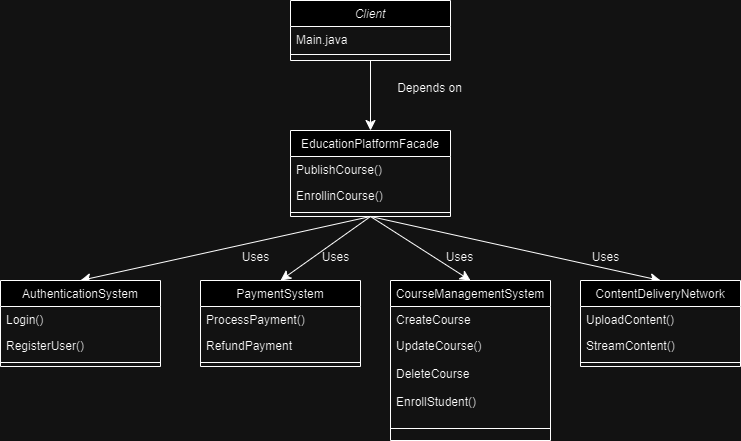

The diagram above was exported from draw.io. Its source (the exported page's mxGraphModel, read from the mxfile embedded in the PNG):
<mxGraphModel dx="2147" dy="572" grid="1" gridSize="10" guides="1" tooltips="1" connect="1" arrows="1" fold="1" page="1" pageScale="1" pageWidth="827" pageHeight="1169" math="0" shadow="0">
  <root>
    <mxCell id="WIyWlLk6GJQsqaUBKTNV-0" />
    <mxCell id="WIyWlLk6GJQsqaUBKTNV-1" parent="WIyWlLk6GJQsqaUBKTNV-0" />
    <mxCell id="6nuQzhoVT3ecUeM2C6JV-23" style="edgeStyle=none;curved=1;rounded=0;orthogonalLoop=1;jettySize=auto;html=1;exitX=0.5;exitY=1;exitDx=0;exitDy=0;entryX=0.5;entryY=0;entryDx=0;entryDy=0;fontSize=12;startSize=8;endSize=8;" edge="1" parent="WIyWlLk6GJQsqaUBKTNV-1" source="zkfFHV4jXpPFQw0GAbJ--0" target="zkfFHV4jXpPFQw0GAbJ--6">
      <mxGeometry relative="1" as="geometry" />
    </mxCell>
    <mxCell id="zkfFHV4jXpPFQw0GAbJ--0" value="Client" style="swimlane;fontStyle=2;align=center;verticalAlign=top;childLayout=stackLayout;horizontal=1;startSize=26;horizontalStack=0;resizeParent=1;resizeLast=0;collapsible=1;marginBottom=0;rounded=0;shadow=0;strokeWidth=1;" parent="WIyWlLk6GJQsqaUBKTNV-1" vertex="1">
      <mxGeometry x="220" y="110" width="160" height="60" as="geometry">
        <mxRectangle x="230" y="140" width="160" height="26" as="alternateBounds" />
      </mxGeometry>
    </mxCell>
    <mxCell id="zkfFHV4jXpPFQw0GAbJ--1" value="Main.java&#10;" style="text;align=left;verticalAlign=top;spacingLeft=4;spacingRight=4;overflow=hidden;rotatable=0;points=[[0,0.5],[1,0.5]];portConstraint=eastwest;" parent="zkfFHV4jXpPFQw0GAbJ--0" vertex="1">
      <mxGeometry y="26" width="160" height="24" as="geometry" />
    </mxCell>
    <mxCell id="zkfFHV4jXpPFQw0GAbJ--4" value="" style="line;html=1;strokeWidth=1;align=left;verticalAlign=middle;spacingTop=-1;spacingLeft=3;spacingRight=3;rotatable=0;labelPosition=right;points=[];portConstraint=eastwest;" parent="zkfFHV4jXpPFQw0GAbJ--0" vertex="1">
      <mxGeometry y="50" width="160" height="8" as="geometry" />
    </mxCell>
    <mxCell id="6nuQzhoVT3ecUeM2C6JV-24" style="edgeStyle=none;curved=1;rounded=0;orthogonalLoop=1;jettySize=auto;html=1;exitX=0.5;exitY=1;exitDx=0;exitDy=0;entryX=0.5;entryY=0;entryDx=0;entryDy=0;fontSize=12;startSize=8;endSize=8;" edge="1" parent="WIyWlLk6GJQsqaUBKTNV-1" source="zkfFHV4jXpPFQw0GAbJ--6" target="6nuQzhoVT3ecUeM2C6JV-0">
      <mxGeometry relative="1" as="geometry" />
    </mxCell>
    <mxCell id="6nuQzhoVT3ecUeM2C6JV-25" style="edgeStyle=none;curved=1;rounded=0;orthogonalLoop=1;jettySize=auto;html=1;exitX=0.5;exitY=1;exitDx=0;exitDy=0;entryX=0.5;entryY=0;entryDx=0;entryDy=0;fontSize=12;startSize=8;endSize=8;" edge="1" parent="WIyWlLk6GJQsqaUBKTNV-1" source="zkfFHV4jXpPFQw0GAbJ--6" target="6nuQzhoVT3ecUeM2C6JV-6">
      <mxGeometry relative="1" as="geometry" />
    </mxCell>
    <mxCell id="6nuQzhoVT3ecUeM2C6JV-26" style="edgeStyle=none;curved=1;rounded=0;orthogonalLoop=1;jettySize=auto;html=1;exitX=0.5;exitY=1;exitDx=0;exitDy=0;entryX=0.5;entryY=0;entryDx=0;entryDy=0;fontSize=12;startSize=8;endSize=8;" edge="1" parent="WIyWlLk6GJQsqaUBKTNV-1" source="zkfFHV4jXpPFQw0GAbJ--6" target="6nuQzhoVT3ecUeM2C6JV-10">
      <mxGeometry relative="1" as="geometry" />
    </mxCell>
    <mxCell id="6nuQzhoVT3ecUeM2C6JV-27" style="edgeStyle=none;curved=1;rounded=0;orthogonalLoop=1;jettySize=auto;html=1;exitX=0.5;exitY=1;exitDx=0;exitDy=0;entryX=0.5;entryY=0;entryDx=0;entryDy=0;fontSize=12;startSize=8;endSize=8;" edge="1" parent="WIyWlLk6GJQsqaUBKTNV-1" source="zkfFHV4jXpPFQw0GAbJ--6" target="6nuQzhoVT3ecUeM2C6JV-19">
      <mxGeometry relative="1" as="geometry" />
    </mxCell>
    <mxCell id="zkfFHV4jXpPFQw0GAbJ--6" value="EducationPlatformFacade" style="swimlane;fontStyle=0;align=center;verticalAlign=top;childLayout=stackLayout;horizontal=1;startSize=26;horizontalStack=0;resizeParent=1;resizeLast=0;collapsible=1;marginBottom=0;rounded=0;shadow=0;strokeWidth=1;" parent="WIyWlLk6GJQsqaUBKTNV-1" vertex="1">
      <mxGeometry x="220" y="240" width="160" height="86" as="geometry">
        <mxRectangle x="130" y="380" width="160" height="26" as="alternateBounds" />
      </mxGeometry>
    </mxCell>
    <mxCell id="zkfFHV4jXpPFQw0GAbJ--7" value="PublishCourse()" style="text;align=left;verticalAlign=top;spacingLeft=4;spacingRight=4;overflow=hidden;rotatable=0;points=[[0,0.5],[1,0.5]];portConstraint=eastwest;" parent="zkfFHV4jXpPFQw0GAbJ--6" vertex="1">
      <mxGeometry y="26" width="160" height="26" as="geometry" />
    </mxCell>
    <mxCell id="zkfFHV4jXpPFQw0GAbJ--8" value="EnrollinCourse()" style="text;align=left;verticalAlign=top;spacingLeft=4;spacingRight=4;overflow=hidden;rotatable=0;points=[[0,0.5],[1,0.5]];portConstraint=eastwest;rounded=0;shadow=0;html=0;" parent="zkfFHV4jXpPFQw0GAbJ--6" vertex="1">
      <mxGeometry y="52" width="160" height="26" as="geometry" />
    </mxCell>
    <mxCell id="zkfFHV4jXpPFQw0GAbJ--9" value="" style="line;html=1;strokeWidth=1;align=left;verticalAlign=middle;spacingTop=-1;spacingLeft=3;spacingRight=3;rotatable=0;labelPosition=right;points=[];portConstraint=eastwest;" parent="zkfFHV4jXpPFQw0GAbJ--6" vertex="1">
      <mxGeometry y="78" width="160" height="8" as="geometry" />
    </mxCell>
    <mxCell id="6nuQzhoVT3ecUeM2C6JV-0" value="AuthenticationSystem" style="swimlane;fontStyle=0;align=center;verticalAlign=top;childLayout=stackLayout;horizontal=1;startSize=26;horizontalStack=0;resizeParent=1;resizeLast=0;collapsible=1;marginBottom=0;rounded=0;shadow=0;strokeWidth=1;" vertex="1" parent="WIyWlLk6GJQsqaUBKTNV-1">
      <mxGeometry x="-70" y="390" width="160" height="86" as="geometry">
        <mxRectangle x="130" y="380" width="160" height="26" as="alternateBounds" />
      </mxGeometry>
    </mxCell>
    <mxCell id="6nuQzhoVT3ecUeM2C6JV-1" value="Login()" style="text;align=left;verticalAlign=top;spacingLeft=4;spacingRight=4;overflow=hidden;rotatable=0;points=[[0,0.5],[1,0.5]];portConstraint=eastwest;" vertex="1" parent="6nuQzhoVT3ecUeM2C6JV-0">
      <mxGeometry y="26" width="160" height="26" as="geometry" />
    </mxCell>
    <mxCell id="6nuQzhoVT3ecUeM2C6JV-2" value="RegisterUser()" style="text;align=left;verticalAlign=top;spacingLeft=4;spacingRight=4;overflow=hidden;rotatable=0;points=[[0,0.5],[1,0.5]];portConstraint=eastwest;rounded=0;shadow=0;html=0;" vertex="1" parent="6nuQzhoVT3ecUeM2C6JV-0">
      <mxGeometry y="52" width="160" height="26" as="geometry" />
    </mxCell>
    <mxCell id="6nuQzhoVT3ecUeM2C6JV-3" value="" style="line;html=1;strokeWidth=1;align=left;verticalAlign=middle;spacingTop=-1;spacingLeft=3;spacingRight=3;rotatable=0;labelPosition=right;points=[];portConstraint=eastwest;" vertex="1" parent="6nuQzhoVT3ecUeM2C6JV-0">
      <mxGeometry y="78" width="160" height="8" as="geometry" />
    </mxCell>
    <mxCell id="6nuQzhoVT3ecUeM2C6JV-6" value="PaymentSystem" style="swimlane;fontStyle=0;align=center;verticalAlign=top;childLayout=stackLayout;horizontal=1;startSize=26;horizontalStack=0;resizeParent=1;resizeLast=0;collapsible=1;marginBottom=0;rounded=0;shadow=0;strokeWidth=1;" vertex="1" parent="WIyWlLk6GJQsqaUBKTNV-1">
      <mxGeometry x="130" y="390" width="160" height="86" as="geometry">
        <mxRectangle x="130" y="380" width="160" height="26" as="alternateBounds" />
      </mxGeometry>
    </mxCell>
    <mxCell id="6nuQzhoVT3ecUeM2C6JV-7" value="ProcessPayment()" style="text;align=left;verticalAlign=top;spacingLeft=4;spacingRight=4;overflow=hidden;rotatable=0;points=[[0,0.5],[1,0.5]];portConstraint=eastwest;" vertex="1" parent="6nuQzhoVT3ecUeM2C6JV-6">
      <mxGeometry y="26" width="160" height="26" as="geometry" />
    </mxCell>
    <mxCell id="6nuQzhoVT3ecUeM2C6JV-8" value="RefundPayment" style="text;align=left;verticalAlign=top;spacingLeft=4;spacingRight=4;overflow=hidden;rotatable=0;points=[[0,0.5],[1,0.5]];portConstraint=eastwest;rounded=0;shadow=0;html=0;" vertex="1" parent="6nuQzhoVT3ecUeM2C6JV-6">
      <mxGeometry y="52" width="160" height="26" as="geometry" />
    </mxCell>
    <mxCell id="6nuQzhoVT3ecUeM2C6JV-9" value="" style="line;html=1;strokeWidth=1;align=left;verticalAlign=middle;spacingTop=-1;spacingLeft=3;spacingRight=3;rotatable=0;labelPosition=right;points=[];portConstraint=eastwest;" vertex="1" parent="6nuQzhoVT3ecUeM2C6JV-6">
      <mxGeometry y="78" width="160" height="8" as="geometry" />
    </mxCell>
    <mxCell id="6nuQzhoVT3ecUeM2C6JV-10" value="CourseManagementSystem" style="swimlane;fontStyle=0;align=center;verticalAlign=top;childLayout=stackLayout;horizontal=1;startSize=26;horizontalStack=0;resizeParent=1;resizeLast=0;collapsible=1;marginBottom=0;rounded=0;shadow=0;strokeWidth=1;" vertex="1" parent="WIyWlLk6GJQsqaUBKTNV-1">
      <mxGeometry x="320" y="390" width="160" height="160" as="geometry">
        <mxRectangle x="130" y="380" width="160" height="26" as="alternateBounds" />
      </mxGeometry>
    </mxCell>
    <mxCell id="6nuQzhoVT3ecUeM2C6JV-11" value="CreateCourse" style="text;align=left;verticalAlign=top;spacingLeft=4;spacingRight=4;overflow=hidden;rotatable=0;points=[[0,0.5],[1,0.5]];portConstraint=eastwest;" vertex="1" parent="6nuQzhoVT3ecUeM2C6JV-10">
      <mxGeometry y="26" width="160" height="26" as="geometry" />
    </mxCell>
    <mxCell id="6nuQzhoVT3ecUeM2C6JV-12" value="UpdateCourse()" style="text;align=left;verticalAlign=top;spacingLeft=4;spacingRight=4;overflow=hidden;rotatable=0;points=[[0,0.5],[1,0.5]];portConstraint=eastwest;rounded=0;shadow=0;html=0;" vertex="1" parent="6nuQzhoVT3ecUeM2C6JV-10">
      <mxGeometry y="52" width="160" height="28" as="geometry" />
    </mxCell>
    <mxCell id="6nuQzhoVT3ecUeM2C6JV-17" value="DeleteCourse" style="text;align=left;verticalAlign=top;spacingLeft=4;spacingRight=4;overflow=hidden;rotatable=0;points=[[0,0.5],[1,0.5]];portConstraint=eastwest;rounded=0;shadow=0;html=0;" vertex="1" parent="6nuQzhoVT3ecUeM2C6JV-10">
      <mxGeometry y="80" width="160" height="28" as="geometry" />
    </mxCell>
    <mxCell id="6nuQzhoVT3ecUeM2C6JV-18" value="EnrollStudent()" style="text;align=left;verticalAlign=top;spacingLeft=4;spacingRight=4;overflow=hidden;rotatable=0;points=[[0,0.5],[1,0.5]];portConstraint=eastwest;rounded=0;shadow=0;html=0;" vertex="1" parent="6nuQzhoVT3ecUeM2C6JV-10">
      <mxGeometry y="108" width="160" height="28" as="geometry" />
    </mxCell>
    <mxCell id="6nuQzhoVT3ecUeM2C6JV-13" value="" style="line;html=1;strokeWidth=1;align=left;verticalAlign=middle;spacingTop=-1;spacingLeft=3;spacingRight=3;rotatable=0;labelPosition=right;points=[];portConstraint=eastwest;" vertex="1" parent="6nuQzhoVT3ecUeM2C6JV-10">
      <mxGeometry y="136" width="160" height="24" as="geometry" />
    </mxCell>
    <mxCell id="6nuQzhoVT3ecUeM2C6JV-19" value="ContentDeliveryNetwork" style="swimlane;fontStyle=0;align=center;verticalAlign=top;childLayout=stackLayout;horizontal=1;startSize=26;horizontalStack=0;resizeParent=1;resizeLast=0;collapsible=1;marginBottom=0;rounded=0;shadow=0;strokeWidth=1;" vertex="1" parent="WIyWlLk6GJQsqaUBKTNV-1">
      <mxGeometry x="510" y="390" width="160" height="86" as="geometry">
        <mxRectangle x="130" y="380" width="160" height="26" as="alternateBounds" />
      </mxGeometry>
    </mxCell>
    <mxCell id="6nuQzhoVT3ecUeM2C6JV-20" value="UploadContent()" style="text;align=left;verticalAlign=top;spacingLeft=4;spacingRight=4;overflow=hidden;rotatable=0;points=[[0,0.5],[1,0.5]];portConstraint=eastwest;" vertex="1" parent="6nuQzhoVT3ecUeM2C6JV-19">
      <mxGeometry y="26" width="160" height="26" as="geometry" />
    </mxCell>
    <mxCell id="6nuQzhoVT3ecUeM2C6JV-21" value="StreamContent()" style="text;align=left;verticalAlign=top;spacingLeft=4;spacingRight=4;overflow=hidden;rotatable=0;points=[[0,0.5],[1,0.5]];portConstraint=eastwest;rounded=0;shadow=0;html=0;" vertex="1" parent="6nuQzhoVT3ecUeM2C6JV-19">
      <mxGeometry y="52" width="160" height="26" as="geometry" />
    </mxCell>
    <mxCell id="6nuQzhoVT3ecUeM2C6JV-22" value="" style="line;html=1;strokeWidth=1;align=left;verticalAlign=middle;spacingTop=-1;spacingLeft=3;spacingRight=3;rotatable=0;labelPosition=right;points=[];portConstraint=eastwest;" vertex="1" parent="6nuQzhoVT3ecUeM2C6JV-19">
      <mxGeometry y="78" width="160" height="8" as="geometry" />
    </mxCell>
    <mxCell id="6nuQzhoVT3ecUeM2C6JV-28" value="&lt;font style=&quot;font-size: 12px;&quot;&gt;Depends on&lt;/font&gt;" style="text;html=1;align=center;verticalAlign=middle;resizable=0;points=[];autosize=1;strokeColor=none;fillColor=none;fontSize=16;" vertex="1" parent="WIyWlLk6GJQsqaUBKTNV-1">
      <mxGeometry x="314" y="181" width="90" height="30" as="geometry" />
    </mxCell>
    <mxCell id="6nuQzhoVT3ecUeM2C6JV-29" value="&lt;font style=&quot;font-size: 12px;&quot;&gt;Uses&lt;/font&gt;" style="text;html=1;align=center;verticalAlign=middle;resizable=0;points=[];autosize=1;strokeColor=none;fillColor=none;fontSize=16;" vertex="1" parent="WIyWlLk6GJQsqaUBKTNV-1">
      <mxGeometry x="160" y="350" width="50" height="30" as="geometry" />
    </mxCell>
    <mxCell id="6nuQzhoVT3ecUeM2C6JV-30" value="&lt;font style=&quot;font-size: 12px;&quot;&gt;Uses&lt;/font&gt;" style="text;html=1;align=center;verticalAlign=middle;resizable=0;points=[];autosize=1;strokeColor=none;fillColor=none;fontSize=16;" vertex="1" parent="WIyWlLk6GJQsqaUBKTNV-1">
      <mxGeometry x="240" y="350" width="50" height="30" as="geometry" />
    </mxCell>
    <mxCell id="6nuQzhoVT3ecUeM2C6JV-31" value="&lt;font style=&quot;font-size: 12px;&quot;&gt;Uses&lt;/font&gt;" style="text;html=1;align=center;verticalAlign=middle;resizable=0;points=[];autosize=1;strokeColor=none;fillColor=none;fontSize=16;" vertex="1" parent="WIyWlLk6GJQsqaUBKTNV-1">
      <mxGeometry x="364" y="350" width="50" height="30" as="geometry" />
    </mxCell>
    <mxCell id="6nuQzhoVT3ecUeM2C6JV-32" value="&lt;font style=&quot;font-size: 12px;&quot;&gt;Uses&lt;/font&gt;" style="text;html=1;align=center;verticalAlign=middle;resizable=0;points=[];autosize=1;strokeColor=none;fillColor=none;fontSize=16;" vertex="1" parent="WIyWlLk6GJQsqaUBKTNV-1">
      <mxGeometry x="510" y="350" width="50" height="30" as="geometry" />
    </mxCell>
  </root>
</mxGraphModel>